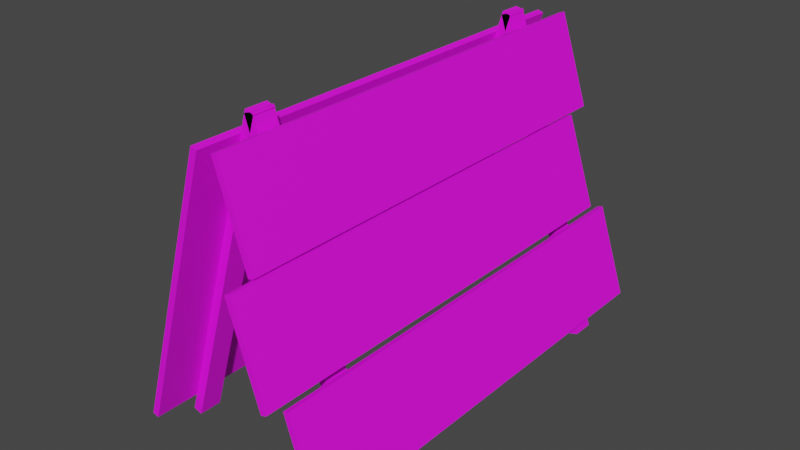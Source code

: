 # Source: plate.blend  (saved by Blender 3.4.6; exported with 4.5.12 LTS)
import bpy
from mathutils import Matrix  # noqa: F401  (used for matrix-valued properties, if any)

bpy.ops.wm.read_factory_settings(use_empty=True)
scene = bpy.context.scene
scene.name = 'Scene'

# ---- collections
col_collection = bpy.data.collections.new('Collection'); scene.collection.children.link(col_collection)

# ---- images (referenced by path relative to the original .blend; pixels are not part of the script)
import os
ASSET_DIR = os.environ.get("B2B_ASSET_DIR", "")  # directory of the original .blend (textures are referenced by path, not embedded)
HERE = os.path.dirname(os.path.abspath(__file__))  # packed textures are extracted next to this script under _unpacked/

def load_image(name, relpath, width, height, colorspace="sRGB"):
    """Load a texture the original file referenced (path relative to the .blend, or extracted next to this script)."""
    p = next((c for c in (os.path.join(HERE, relpath), os.path.join(ASSET_DIR, relpath)) if relpath and os.path.exists(c)), "")
    if p:
        img = bpy.data.images.load(p, check_existing=True)
        img.name = name
    else:  # same state as the original file: an image datablock whose file is absent (Cycles renders it pink)
        img = bpy.data.images.new(name, width, height)
        img.source = "FILE"
        img.filepath = "//" + (relpath or name)
    img.colorspace_settings.name = colorspace
    return img
img_394a0dd9be24df88d2656f3604682b3f_jpeg = load_image('394a0dd9be24df88d2656f3604682b3f.jpeg', '394a0dd9be24df88d2656f3604682b3f.jpeg', 1024, 1024, 'sRGB')

# ---- materials (node trees are filled in below, after node groups)
mat_a1 = bpy.data.materials.new('A1')
mat_a1.use_transparent_shadow = False

# ---- material node trees
mat_a1.use_nodes = True; mat_a1.node_tree.nodes.clear()
_N = mat_a1.node_tree.nodes; _L = mat_a1.node_tree.links
n0 = _N.new('ShaderNodeBsdfPrincipled'); n0.name = 'Principled BSDF'; n0.location = (10, 300)
n0.distribution = 'GGX'
n0.subsurface_method = 'RANDOM_WALK_SKIN'
n0.inputs[1].default_value = 0.007874
n0.inputs[2].default_value = 0.6496
n0.inputs[3].default_value = 1.45
n0.inputs[27].default_value = (0.0, 0.0, 0.0, 1.0)
n0.inputs[28].default_value = 1.0
n1 = _N.new('ShaderNodeOutputMaterial'); n1.name = 'Material Output'; n1.location = (300, 300)
n2 = _N.new('ShaderNodeTexImage'); n2.name = 'Image Texture'; n2.location = (-280, 280)
n2.image = img_394a0dd9be24df88d2656f3604682b3f_jpeg
_L.new(n0.outputs[0], n1.inputs[0])
_L.new(n2.outputs[0], n0.inputs[0])
n1.is_active_output = True

# ---- world
world_world = bpy.data.worlds.new('World'); scene.world = world_world
world_world.use_nodes = True; world_world.node_tree.nodes.clear()
_N = world_world.node_tree.nodes; _L = world_world.node_tree.links
n0 = _N.new('ShaderNodeOutputWorld'); n0.name = 'World Output'; n0.location = (300, 300)
n1 = _N.new('ShaderNodeBackground'); n1.name = 'Background'; n1.location = (10, 300)
n1.inputs[0].default_value = (0.05088, 0.05088, 0.05088, 1.0)
_L.new(n1.outputs[0], n0.inputs[0])
n0.is_active_output = True
world_world.color = (0.05088, 0.05088, 0.05088)
world_world.use_sun_shadow = False
world_world.sun_shadow_jitter_overblur = 0.0

# ---- meshes
me_cube_001 = bpy.data.meshes.new('Cube.001')
me_cube_001.from_pydata([(0.5648, 1.068, -0.01564), (-0.04435, 1.068, 1.889), (0.5648, 0.9315, -0.01564), (-0.04435, 0.9315, 1.889), (0.6178, 1.068, 0.001286), (0.008569, 1.068, 1.906), (0.6178, 0.9315, 0.001286), (0.008569, 0.9315, 1.906), (0.5648, -0.9315, -0.01564), (-0.04435, -0.9315, 1.889), (0.5648, -1.068, -0.01564), (-0.04435, -1.068, 1.889), (0.6178, -0.9315, 0.001286), (0.008569, -0.9315, 1.906), (0.6178, -1.068, 0.001286), (0.008569, -1.068, 1.906), (-0.6172, 1.068, -0.003457), (-0.03596, 1.068, 1.91), (-0.6172, 0.9315, -0.003457), (-0.03596, 0.9315, 1.91), (-0.564, 1.068, -0.0196), (0.0172, 1.068, 1.894), (-0.564, 0.9315, -0.0196), (0.0172, 0.9315, 1.894), (-0.6172, -0.9315, -0.003457), (-0.03596, -0.9315, 1.91), (-0.6172, -1.068, -0.003457), (-0.03596, -1.068, 1.91), (-0.564, -0.9315, -0.0196), (0.0172, -0.9315, 1.894), (-0.564, -1.068, -0.0196), (0.0172, -1.068, 1.894), (0.06402, -1.369, 1.821), (0.2477, -1.369, 1.269), (0.06402, 1.38, 1.821), (0.2477, 1.38, 1.269), (0.4364, 1.231, 0.7052), (0.2527, 1.231, 1.257), (0.4364, -1.517, 0.7052), (0.2527, -1.517, 1.257), (0.4493, -1.395, 0.6631), (0.633, -1.395, 0.111), (0.4493, 1.354, 0.6631), (0.633, 1.354, 0.111), (-0.6251, 1.412, 0.1129), (-0.1074, 1.412, 1.799), (-0.6251, -1.336, 0.1129), (-0.1074, -1.336, 1.799), (-0.5868, 1.412, 0.1011), (-0.5868, -1.336, 0.1011), (-0.06906, 1.412, 1.787), (-0.06906, -1.336, 1.787), (0.09719, 1.38, 1.832), (0.09719, -1.369, 1.832), (0.2809, -1.369, 1.28), (0.2809, 1.38, 1.28), (0.2859, 1.231, 1.268), (0.4696, 1.231, 0.7162), (0.4696, -1.517, 0.7162), (0.2859, -1.517, 1.268), (0.4825, -1.395, 0.6741), (0.4825, 1.354, 0.6741), (0.6662, -1.395, 0.122), (0.6662, 1.354, 0.122)], [], [(0, 1, 3, 2), (2, 3, 7, 6), (6, 7, 5, 4), (4, 5, 1, 0), (2, 6, 4, 0), (7, 3, 1, 5), (8, 9, 11, 10), (10, 11, 15, 14), (14, 15, 13, 12), (12, 13, 9, 8), (10, 14, 12, 8), (15, 11, 9, 13), (16, 17, 19, 18), (18, 19, 23, 22), (22, 23, 21, 20), (20, 21, 17, 16), (18, 22, 20, 16), (23, 19, 17, 21), (24, 25, 27, 26), (26, 27, 31, 30), (30, 31, 29, 28), (28, 29, 25, 24), (26, 30, 28, 24), (31, 27, 25, 29), (32, 34, 35, 33), (39, 37, 36, 38), (40, 42, 43, 41), (44, 46, 47, 45), (48, 50, 51, 49), (45, 47, 51, 50), (46, 44, 48, 49), (47, 46, 49, 51), (44, 45, 50, 48), (53, 54, 55, 52), (59, 58, 57, 56), (60, 62, 63, 61), (35, 34, 52, 55), (41, 43, 63, 62), (34, 32, 53, 52), (37, 39, 59, 56), (36, 37, 56, 57), (43, 42, 61, 63), (32, 33, 54, 53), (42, 40, 60, 61), (38, 36, 57, 58), (33, 35, 55, 54), (40, 41, 62, 60), (39, 38, 58, 59)])
_uv = me_cube_001.uv_layers.new(name='UVMap')
_uv.uv.foreach_set('vector', [0.8963, 0.03748, 0.8981, 0.0469, 0.8944, 0.03794, 0.8931, 0.04773, 0.8931, 0.04773, 0.8944, 0.03794, 0.8931, 0.03875, 0.895, 0.04816, 0.895, 0.04816, 0.8931, 0.03875, 0.8968, 0.04771, 0.8981, 0.03791, 0.8981, 0.03791, 0.8968, 0.04771, 0.8981, 0.0469, 0.8963, 0.03748, 0.633, 0.3668, 0.6346, 0.3637, 0.6362, 0.3653, 0.6346, 0.3684, 0.8957, 0.07556, 0.8861, 0.07556, 0.8861, 0.04273, 0.8957, 0.04273, 0.8894, 0.03795, 0.8881, 0.04772, 0.8912, 0.03748, 0.8931, 0.04688, 0.8931, 0.04688, 0.8912, 0.03748, 0.8931, 0.03792, 0.8918, 0.04769, 0.8918, 0.04769, 0.8931, 0.03792, 0.8899, 0.04815, 0.8881, 0.03876, 0.8881, 0.03876, 0.8899, 0.04815, 0.8881, 0.04772, 0.8894, 0.03795, 0.6548, 0.3667, 0.6564, 0.3637, 0.658, 0.3653, 0.6564, 0.3683, 0.886, 0.07556, 0.8764, 0.07556, 0.8764, 0.04273, 0.886, 0.04273, 0.8829, 0.03748, 0.8827, 0.05061, 0.8837, 0.04772, 0.8846, 0.0494, 0.8846, 0.0494, 0.8837, 0.04772, 0.8881, 0.04772, 0.8881, 0.07262, 0.8881, 0.07262, 0.8881, 0.04772, 0.8853, 0.05096, 0.8847, 0.04914, 0.8847, 0.04914, 0.8853, 0.05096, 0.8827, 0.05061, 0.8829, 0.03748, 0.6548, 0.3559, 0.6564, 0.3529, 0.658, 0.3545, 0.6564, 0.3575, 0.9054, 0.07556, 0.8957, 0.07556, 0.8957, 0.04273, 0.9054, 0.04273, 0.8776, 0.03748, 0.8774, 0.05061, 0.8783, 0.04772, 0.8792, 0.0494, 0.8792, 0.0494, 0.8783, 0.04772, 0.8827, 0.04772, 0.8827, 0.07262, 0.8827, 0.07262, 0.8827, 0.04772, 0.88, 0.05096, 0.8793, 0.04914, 0.8793, 0.04914, 0.88, 0.05096, 0.8774, 0.05061, 0.8776, 0.03748, 0.6548, 0.345, 0.6564, 0.342, 0.658, 0.3436, 0.6564, 0.3466, 0.9151, 0.07556, 0.9054, 0.07556, 0.9054, 0.04273, 0.9151, 0.04273, 0.6532, 0.3466, 0.6532, 0.3358, 0.6423, 0.3358, 0.6423, 0.3466, 0.6423, 0.3575, 0.6423, 0.3466, 0.6314, 0.3466, 0.6314, 0.3575, 0.6423, 0.3466, 0.6423, 0.3358, 0.6314, 0.3358, 0.6314, 0.3466, 0.6532, 0.3575, 0.6532, 0.3466, 0.6423, 0.3466, 0.6423, 0.3575, 0.6532, 0.3575, 0.6423, 0.3575, 0.6423, 0.3466, 0.6532, 0.3466, 0.6423, 0.3575, 0.6423, 0.3466, 0.6423, 0.3466, 0.6423, 0.3575, 0.6532, 0.3466, 0.6532, 0.3575, 0.6532, 0.3575, 0.6532, 0.3466, 0.6423, 0.3466, 0.6532, 0.3466, 0.6532, 0.3466, 0.6423, 0.3466, 0.6532, 0.3575, 0.6423, 0.3575, 0.6423, 0.3575, 0.6532, 0.3575, 0.6532, 0.3466, 0.6423, 0.3466, 0.6423, 0.3358, 0.6532, 0.3358, 0.6423, 0.3575, 0.6314, 0.3575, 0.6314, 0.3466, 0.6423, 0.3466, 0.6423, 0.3466, 0.6314, 0.3466, 0.6314, 0.3358, 0.6423, 0.3358, 0.6423, 0.3358, 0.6532, 0.3358, 0.6532, 0.3358, 0.6423, 0.3358, 0.6314, 0.3466, 0.6314, 0.3358, 0.6314, 0.3358, 0.6314, 0.3466, 0.6532, 0.3358, 0.6532, 0.3466, 0.6532, 0.3466, 0.6532, 0.3358, 0.6423, 0.3466, 0.6423, 0.3575, 0.6423, 0.3575, 0.6423, 0.3466, 0.6314, 0.3466, 0.6423, 0.3466, 0.6423, 0.3466, 0.6314, 0.3466, 0.6314, 0.3358, 0.6423, 0.3358, 0.6423, 0.3358, 0.6314, 0.3358, 0.6532, 0.3466, 0.6423, 0.3466, 0.6423, 0.3466, 0.6532, 0.3466, 0.6423, 0.3358, 0.6423, 0.3466, 0.6423, 0.3466, 0.6423, 0.3358, 0.6314, 0.3575, 0.6314, 0.3466, 0.6314, 0.3466, 0.6314, 0.3575, 0.6423, 0.3466, 0.6423, 0.3358, 0.6423, 0.3358, 0.6423, 0.3466, 0.6423, 0.3466, 0.6314, 0.3466, 0.6314, 0.3466, 0.6423, 0.3466, 0.6423, 0.3575, 0.6314, 0.3575, 0.6314, 0.3575, 0.6423, 0.3575])
me_cube_001.materials.append(mat_a1)
me_cube_001.update()

# ---- objects
ob_cube = bpy.data.objects.new('Cube', me_cube_001)

# ---- transforms, parenting, visibility, modifiers, constraints
ob_cube.location = (0.0, 0.0, 0.0)

# ---- collection membership
col_collection.objects.link(ob_cube)

# ---- scene / render settings (as saved in the file)
scene.frame_start = 1; scene.frame_end = 250; scene.frame_set(1)
scene.render.engine = 'BLENDER_EEVEE_NEXT'
scene.cycles.sampling_pattern = 'TABULATED_SOBOL'
scene.cycles.use_light_tree = False
scene.view_settings.view_transform = 'Filmic'
bpy.context.view_layer.update()

# ---- added for rendering (the .blend has no active camera and no usable light): camera, sun
cam_auto = bpy.data.cameras.new('AutoCamera')
cam_auto.lens = 50.0
cam_auto.sensor_width = 36.0
cam_auto.clip_end = 1000.0
ob_auto_camera = bpy.data.objects.new('AutoCamera', cam_auto)
scene.collection.objects.link(ob_auto_camera)
ob_auto_camera.location = (3.4791, -4.20264, 3.71217)
ob_auto_camera.rotation_euler = (1.09748, -7.21219e-08, 0.694738)
scene.camera = ob_auto_camera
light_auto_sun = bpy.data.lights.new('AutoSun', 'SUN')
light_auto_sun.energy = 3.0
light_auto_sun.angle = 0.0523599
ob_auto_sun = bpy.data.objects.new('AutoSun', light_auto_sun)
scene.collection.objects.link(ob_auto_sun)
ob_auto_sun.rotation_euler = (0.872665, 0.174533, 0.523599)
bpy.context.view_layer.update()
